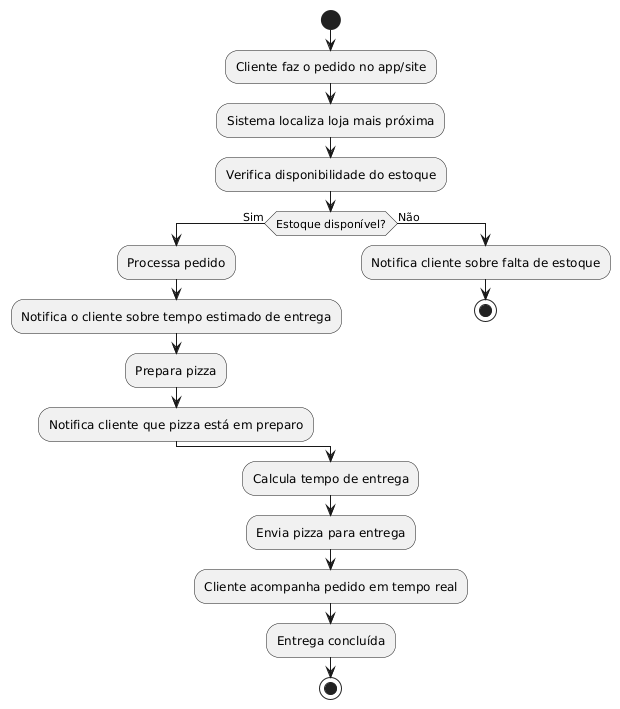

The diagram above was rendered by PlantUML. Its source (embedded in the PNG):
@startuml
!define RECTANGLE class

start
:Cliente faz o pedido no app/site;
:Sistema localiza loja mais próxima;
:Verifica disponibilidade do estoque;

if (Estoque disponível?) then (Sim)
  :Processa pedido;
  :Notifica o cliente sobre tempo estimado de entrega;
  :Prepara pizza;
  :Notifica cliente que pizza está em preparo;
else (Não)
  :Notifica cliente sobre falta de estoque;
  stop
endif

:Calcula tempo de entrega;
:Envia pizza para entrega;
:Cliente acompanha pedido em tempo real;
:Entrega concluída;
stop
@enduml